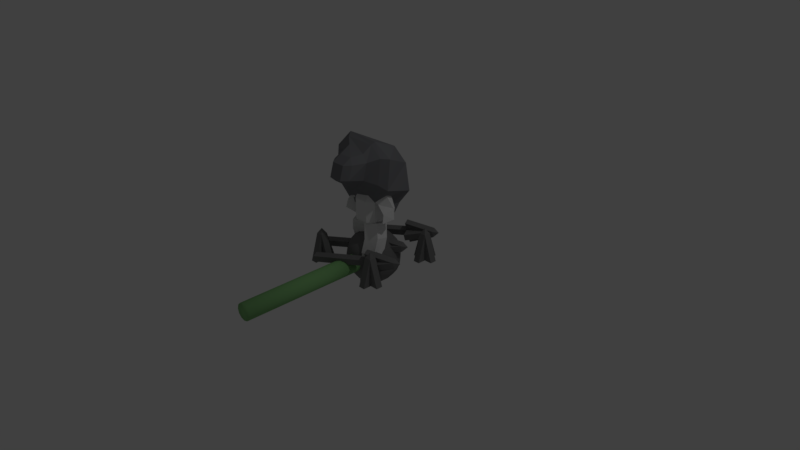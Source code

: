 # Source: EditorItems.blend  (saved by Blender 2.77.0; exported with 4.5.12 LTS)
import bpy
from mathutils import Matrix  # noqa: F401  (used for matrix-valued properties, if any)

bpy.ops.wm.read_factory_settings(use_empty=True)
scene = bpy.context.scene
scene.name = 'Scene'

# ---- collections
col_collection_1 = bpy.data.collections.new('Collection 1'); scene.collection.children.link(col_collection_1)

# ---- materials (node trees are filled in below, after node groups)
mat_spiketrap = bpy.data.materials.new('SpikeTrap')
mat_spiketrap.alpha_threshold = 0.0
mat_spiketrap.use_transparent_shadow = False
mat_spiketrap.diffuse_color = (0.1853, 0.1853, 0.1853, 1.0)
mat_spiketrap.roughness = 0.5
mat_spiketrap.specular_intensity = 0.0
mat_boss = bpy.data.materials.new('Boss')
mat_boss.alpha_threshold = 0.0
mat_boss.use_transparent_shadow = False
mat_boss.diffuse_color = (0.2022, 0.2041, 0.2174, 1.0)
mat_boss.roughness = 0.5
mat_boss.specular_intensity = 0.0
mat_player = bpy.data.materials.new('Player')
mat_player.alpha_threshold = 0.0
mat_player.use_transparent_shadow = False
mat_player.roughness = 0.5
mat_player.specular_intensity = 0.0
mat_connector = bpy.data.materials.new('Connector')
mat_connector.alpha_threshold = 0.0
mat_connector.use_transparent_shadow = False
mat_connector.diffuse_color = (0.2519, 0.5385, 0.2071, 1.0)
mat_connector.roughness = 0.5
mat_connector.specular_intensity = 0.0
mat_node = bpy.data.materials.new('Node')
mat_node.alpha_threshold = 0.0
mat_node.use_transparent_shadow = False
mat_node.diffuse_color = (0.1853, 0.1853, 0.1853, 1.0)
mat_node.roughness = 0.5
mat_node.specular_intensity = 0.0

# ---- material node trees

# ---- world
world_world = bpy.data.worlds.new('World'); scene.world = world_world
world_world.color = (0.05088, 0.05088, 0.05088)
world_world.use_sun_shadow = False
world_world.sun_shadow_jitter_overblur = 0.0
world_world.cycles.sampling_method = 'MANUAL'

# ---- cameras
cam_camera = bpy.data.cameras.new('Camera')
cam_camera.clip_end = 100.0
cam_camera.lens = 35.0
cam_camera.sensor_width = 32.0
cam_camera.sensor_height = 18.0
cam_camera.ortho_scale = 7.314
cam_camera.dof.focus_distance = 0.0
cam_camera.dof.aperture_fstop = 128.0

# ---- lights
light_lamp = bpy.data.lights.new('Lamp', 'POINT')
light_lamp.transmission_factor = 0.0
light_lamp.cutoff_distance = 30.0
light_lamp.energy = 100.0
light_lamp.shadow_buffer_clip_start = 1.001
light_lamp.shadow_soft_size = 0.1
light_lamp.shadow_maximum_resolution = 0.006
light_lamp.use_absolute_resolution = True

# ---- meshes
me_cube_003 = bpy.data.meshes.new('Cube.003')
me_cube_003.from_pydata([(0.06585, 0.1784, 0.02944), (0.3945, 0.2219, -0.1074), (0.03067, 0.1972, -0.04903), (0.3593, 0.2407, -0.1859), (0.06819, 0.09308, 0.007947), (0.3969, 0.1366, -0.1289), (0.03302, 0.1119, -0.07053), (0.3617, 0.1554, -0.2074), (0.07112, -0.01359, -0.01892), (0.03595, 0.00521, -0.0974), (-0.0133, 0.2207, -0.1471), (-0.01095, 0.1354, -0.1686), (0.06292, 0.2851, 0.05631), (0.02774, 0.3039, -0.02216), (0.1098, 0.1549, 0.1275), (0.1122, 0.06957, 0.106), (0.4433, 0.1973, -0.1846), (-0.6554, 0.1064, 0.2367), (-0.6202, 0.08757, 0.3152), (-0.6531, 0.02104, 0.2152), (-0.6179, 0.002238, 0.2937), (0.3361, 0.1918, 0.415), (0.6648, 0.2353, 0.2781), (0.3009, 0.2106, 0.3365), (0.6296, 0.2541, 0.1996), (0.3384, 0.1065, 0.3935), (0.6671, 0.15, 0.2566), (0.3033, 0.1253, 0.315), (0.6319, 0.1688, 0.1781), (0.3414, -0.0001806, 0.3666), (0.3062, 0.01862, 0.2882), (0.2569, 0.2341, 0.2384), (0.2593, 0.1488, 0.2169), (0.3332, 0.2985, 0.4419), (0.298, 0.3173, 0.3634), (0.3801, 0.1683, 0.5131), (0.3824, 0.08298, 0.4916), (0.7135, 0.2107, 0.201), (-0.3852, 0.1198, 0.6223), (-0.35, 0.101, 0.7008), (-0.3828, 0.03445, 0.6008), (-0.3476, 0.01565, 0.6793), (0.05873, 0.1781, -0.5325), (0.3874, 0.2216, -0.6694), (0.02356, 0.1969, -0.611), (0.3522, 0.2404, -0.7479), (0.06108, 0.09272, -0.554), (0.3898, 0.1362, -0.6909), (0.0259, 0.1115, -0.6325), (0.3546, 0.155, -0.7693), (0.06401, -0.01395, -0.5808), (0.02883, 0.004857, -0.6593), (-0.02041, 0.2204, -0.7091), (-0.01807, 0.135, -0.7306), (0.0558, 0.2847, -0.5056), (0.02063, 0.3035, -0.5841), (0.1027, 0.1546, -0.4344), (0.105, 0.06922, -0.4559), (0.4361, 0.1969, -0.7465), (-0.6625, 0.106, -0.3252), (-0.6273, 0.08722, -0.2467), (-0.6602, 0.02069, -0.3467), (-0.625, 0.001885, -0.2682)], [], [(12, 0, 1), (2, 13, 3), (10, 2, 3), (6, 11, 7), (4, 6, 9, 8), (6, 2, 10, 11), (2, 0, 12, 13), (0, 4, 15, 14), (0, 14, 1), (15, 4, 5), (4, 8, 5), (7, 9, 6), (7, 5, 8, 9), (5, 1, 14, 15), (1, 3, 13, 12), (10, 3, 7, 11), (5, 7, 16), (7, 3, 16), (3, 1, 16), (1, 5, 16), (6, 4, 20, 19), (18, 17, 19, 20), (0, 2, 17, 18), (4, 0, 18, 20), (2, 6, 19, 17), (33, 21, 22), (23, 34, 24), (31, 23, 24), (27, 32, 28), (25, 27, 30, 29), (27, 23, 31, 32), (23, 21, 33, 34), (21, 25, 36, 35), (21, 35, 22), (36, 25, 26), (25, 29, 26), (28, 30, 27), (28, 26, 29, 30), (26, 22, 35, 36), (22, 24, 34, 33), (31, 24, 28, 32), (26, 28, 37), (28, 24, 37), (24, 22, 37), (22, 26, 37), (27, 25, 41, 40), (39, 38, 40, 41), (21, 23, 38, 39), (25, 21, 39, 41), (23, 27, 40, 38), (54, 42, 43), (44, 55, 45), (52, 44, 45), (48, 53, 49), (46, 48, 51, 50), (48, 44, 52, 53), (44, 42, 54, 55), (42, 46, 57, 56), (42, 56, 43), (57, 46, 47), (46, 50, 47), (49, 51, 48), (49, 47, 50, 51), (47, 43, 56, 57), (43, 45, 55, 54), (52, 45, 49, 53), (47, 49, 58), (49, 45, 58), (45, 43, 58), (43, 47, 58), (48, 46, 62, 61), (60, 59, 61, 62), (42, 44, 59, 60), (46, 42, 60, 62), (44, 48, 61, 59)])
me_cube_003.materials.append(mat_spiketrap)
me_cube_003.use_remesh_preserve_volume = False
me_cube_003.use_remesh_preserve_attributes = False
me_cube_003.use_mirror_vertex_groups = False
me_cube_003.update()
me_cube_002 = bpy.data.meshes.new('Cube.002')
me_cube_002.from_pydata([(0.1864, 1.173, 0.2923), (0.07942, 1.053, 0.2988), (0.2354, 1.41, 0.276), (0.1457, 1.492, 0.2508), (-0.2074, 1.185, 0.2896), (-0.1757, 1.036, 0.2959), (-0.2241, 1.449, 0.2418), (-0.1427, 1.529, 0.2141), (-0.08237, 1.227, 0.5787), (-0.1538, 1.227, 0.5019), (-0.08254, 1.156, 0.5018), (-0.08237, 1.407, 0.5247), (-0.08237, 1.478, 0.4042), (-0.1538, 1.407, 0.4437), (-0.292, 0.8804, -0.3251), (-0.3636, 0.8001, 0.1091), (-0.4504, 1.006, 0.18), (-0.3511, 1.592, 0.01518), (-0.3271, 1.443, -0.2085), (-0.5012, 1.395, 0.09195), (0.09707, 1.227, 0.5787), (0.0969, 1.156, 0.5018), (0.1685, 1.227, 0.5019), (0.09707, 1.478, 0.4042), (0.09707, 1.407, 0.5247), (0.1685, 1.407, 0.4437), (0.4277, 1.061, 0.1235), (0.1548, 0.794, 0.1297), (0.2782, 0.8649, -0.3778), (0.1484, 1.595, 0.05838), (0.4215, 1.452, 0.07277), (0.1895, 1.48, -0.2182), (-0.2341, 0.7006, -0.2743), (0.1676, 0.6897, -0.3114), (0.1387, 1.569, 0.1133), (-0.3897, 1.416, 0.1852), (-0.2277, 0.9186, 0.2104), (0.3366, 1.126, 0.19), (-0.2814, 1.567, 0.1024), (-0.3304, 1.074, 0.2588), (0.3403, 1.459, 0.1516), (0.1044, 0.9177, 0.1624), (-0.2498, 0.5786, -0.2045), (0.1519, 0.5677, -0.2416), (0.2177, 1.221, -0.3785), (-0.3228, 1.217, -0.3501), (-0.2623, 0.6799, 0.01316), (-0.1898, 0.6724, 0.08238), (-0.3175, 0.7383, 0.09967), (0.01576, 0.6673, 0.06315), (0.111, 0.6705, -0.02227), (0.1255, 0.7301, 0.09293), (-0.1967, 0.5225, 0.08121), (-0.2724, 0.4794, 0.01151), (0.008931, 0.5175, 0.06197), (0.1028, 0.4699, -0.02367)], [], [(36, 15, 27, 41), (2, 25, 22, 0), (13, 6, 4, 9), (34, 29, 17, 38), (24, 11, 8, 20), (18, 31, 44, 45), (8, 9, 10), (11, 12, 13), (14, 15, 16), (17, 18, 19), (20, 21, 22), (23, 24, 25), (26, 27, 28), (29, 30, 31), (8, 11, 13, 9), (38, 17, 19, 35), (18, 45, 16, 19), (5, 10, 9, 4), (17, 29, 31, 18), (30, 26, 44, 31), (14, 28, 33, 32), (3, 23, 25, 2), (24, 20, 22, 25), (41, 27, 26, 37), (23, 12, 11, 24), (10, 21, 20, 8), (35, 19, 16, 39), (21, 1, 0, 22), (34, 3, 2, 40), (36, 5, 4, 39), (12, 7, 6, 13), (23, 3, 7, 12), (40, 2, 0, 37), (10, 5, 1, 21), (28, 27, 51, 50, 33), (33, 50, 55, 43), (49, 47, 52, 54), (15, 14, 32, 46, 48), (30, 40, 37, 26), (15, 36, 39, 16), (29, 34, 40, 30), (6, 35, 39, 4), (1, 41, 37, 0), (7, 38, 35, 6), (3, 34, 38, 7), (5, 36, 41, 1), (27, 15, 48, 47, 49, 51), (32, 33, 43, 42), (55, 53, 42, 43), (45, 44, 28, 14), (44, 26, 28), (16, 45, 14), (46, 47, 48), (49, 50, 51), (54, 52, 53, 55), (46, 53, 52, 47), (55, 50, 49, 54), (46, 32, 42, 53)])
me_cube_002.materials.append(mat_boss)
me_cube_002.use_remesh_preserve_volume = False
me_cube_002.use_remesh_preserve_attributes = False
me_cube_002.use_mirror_vertex_groups = False
me_cube_002.update()
me_cube = bpy.data.meshes.new('Cube')
me_cube.from_pydata([(-0.06358, 0.9977, -0.04467), (0.008058, 0.8779, 0.01006), (-0.136, 1.006, 0.09095), (-0.06431, 0.8895, 0.1454), (-0.1724, 0.9084, -0.0896), (-0.1008, 0.7923, -0.01392), (-0.2448, 0.9302, 0.03995), (-0.1732, 0.8209, 0.1214), (0.1139, 0.3505, 0.2414), (0.05127, 0.5186, 0.1872), (0.07867, 0.2931, 0.05479), (0.01764, 0.4568, 0.000274), (0.3019, 0.3971, 0.1926), (0.2381, 0.5686, 0.1371), (0.2665, 0.34, 0.005577), (0.2045, 0.5067, -0.04986), (0.08684, 0.1285, 0.1126), (0.1165, 0.1811, 0.3011), (0.2819, 0.1514, 0.07575), (0.3118, 0.203, 0.2656), (0.1319, -0.02566, 0.125), (0.1736, -0.02566, 0.3196), (0.3253, -0.02566, 0.0813), (0.367, -0.02566, 0.2759), (-0.1035, 0.3487, -0.1145), (-0.03682, 0.5169, -0.06545), (-0.05373, 0.2913, 0.06875), (0.0114, 0.455, 0.1183), (-0.2871, 0.3953, -0.05114), (-0.2191, 0.5668, -0.0007884), (-0.2371, 0.3382, 0.1326), (-0.1709, 0.505, 0.183), (-0.06641, 0.1267, 0.01179), (-0.1107, 0.1793, -0.1738), (-0.258, 0.1497, 0.06383), (-0.3027, 0.2013, -0.1231), (-0.1123, -0.02742, 0.002967), (-0.1692, -0.02742, -0.1877), (-0.3017, -0.02742, 0.06171), (-0.3586, -0.02742, -0.129), (-0.07084, 0.5615, 0.2088), (-0.1515, 0.5615, 0.1282), (-0.07084, 0.4378, 0.1282), (-0.07084, 0.8418, 0.2088), (-0.07084, 0.9655, 0.1282), (-0.1515, 0.8418, 0.1282), (-0.07084, 0.5615, -0.1351), (-0.07084, 0.4378, -0.05446), (-0.1515, 0.5615, -0.05446), (-0.07084, 0.9655, -0.05446), (-0.07084, 0.8418, -0.1351), (-0.1515, 0.8418, -0.05446), (0.1118, 0.5615, 0.2088), (0.1118, 0.4378, 0.1282), (0.1924, 0.5615, 0.1282), (0.1118, 0.9655, 0.1282), (0.1118, 0.8418, 0.2088), (0.1924, 0.8418, 0.1282), (0.1924, 0.5615, -0.05446), (0.1118, 0.4378, -0.05446), (0.1118, 0.5615, -0.1351), (0.1118, 0.9655, -0.05446), (0.1924, 0.8418, -0.05446), (0.1118, 0.8418, -0.1351), (0.1459, 1.328, -0.081), (0.1851, 1.268, -0.081), (0.1459, 1.268, -0.1202), (0.1459, 1.037, -0.081), (0.1459, 1.097, -0.1202), (0.1851, 1.097, -0.081), (0.1851, 1.268, 0.1322), (0.1459, 1.328, 0.1322), (0.1459, 1.268, 0.1715), (0.1459, 1.037, 0.1322), (0.1851, 1.097, 0.1322), (0.1459, 1.097, 0.1715), (-0.06733, 1.268, -0.1202), (-0.1065, 1.268, -0.081), (-0.06733, 1.328, -0.081), (-0.06733, 1.097, -0.1202), (-0.06733, 1.037, -0.081), (-0.1065, 1.097, -0.081), (-0.06733, 1.328, 0.1322), (-0.1065, 1.268, 0.1322), (-0.06733, 1.268, 0.1715), (-0.06733, 1.037, 0.1322), (-0.06733, 1.097, 0.1715), (-0.1065, 1.097, 0.1322), (-0.2968, 0.7318, 0.146), (-0.3441, 0.7959, 0.02261), (-0.1911, 0.6825, 0.04684), (-0.2629, 0.7479, -0.07362), (-0.3082, 0.6232, 0.17), (-0.3767, 0.6647, 0.04438), (-0.2043, 0.5523, 0.08993), (-0.2729, 0.5939, -0.03572), (0.135, 0.9977, -0.04467), (0.06337, 0.8779, 0.01006), (0.2074, 1.006, 0.09095), (0.1357, 0.8895, 0.1454), (0.2439, 0.9084, -0.0896), (0.1722, 0.7923, -0.01392), (0.3162, 0.9302, 0.03995), (0.2446, 0.8209, 0.1214), (0.3683, 0.7318, 0.146), (0.4156, 0.7959, 0.02261), (0.2626, 0.6825, 0.04684), (0.3343, 0.7479, -0.07362), (0.3796, 0.6232, 0.17), (0.4482, 0.6647, 0.04438), (0.2758, 0.5523, 0.08993), (0.3443, 0.5939, -0.03572)], [], [(42, 47, 59, 53), (62, 57, 54, 58), (6, 4, 91, 89), (55, 61, 49, 44), (56, 43, 40, 52), (50, 63, 60, 46), (9, 11, 10, 8), (11, 15, 14, 10), (15, 13, 12, 14), (13, 9, 8, 12), (12, 8, 17, 19), (13, 15, 11, 9), (16, 18, 22, 20), (14, 12, 19, 18), (8, 10, 16, 17), (10, 14, 18, 16), (21, 20, 22, 23), (18, 19, 23, 22), (17, 16, 20, 21), (19, 17, 21, 23), (25, 27, 26, 24), (27, 31, 30, 26), (31, 29, 28, 30), (29, 25, 24, 28), (28, 24, 33, 35), (29, 31, 27, 25), (32, 34, 38, 36), (30, 28, 35, 34), (24, 26, 32, 33), (26, 30, 34, 32), (37, 36, 38, 39), (34, 35, 39, 38), (33, 32, 36, 37), (35, 33, 37, 39), (40, 41, 42), (43, 44, 45), (46, 47, 48), (49, 50, 51), (52, 53, 54), (55, 56, 57), (58, 59, 60), (61, 62, 63), (40, 43, 45, 41), (44, 49, 51, 45), (50, 46, 48, 51), (47, 42, 41, 48), (49, 61, 63, 50), (62, 58, 60, 63), (59, 47, 46, 60), (61, 55, 57, 62), (56, 52, 54, 57), (53, 59, 58, 54), (55, 44, 43, 56), (42, 53, 52, 40), (45, 51, 48, 41), (65, 70, 74, 69), (85, 80, 67, 73), (83, 77, 81, 87), (72, 84, 86, 75), (76, 66, 68, 79), (64, 65, 66), (67, 68, 69), (70, 71, 72), (73, 74, 75), (76, 77, 78), (79, 80, 81), (82, 83, 84), (85, 86, 87), (85, 73, 75, 86), (72, 75, 74, 70), (67, 80, 79, 68), (71, 82, 84, 72), (78, 64, 66, 76), (86, 84, 83, 87), (65, 69, 68, 66), (82, 78, 77, 83), (80, 85, 87, 81), (76, 79, 81, 77), (64, 71, 70, 65), (73, 67, 69, 74), (71, 64, 78, 82), (4, 0, 1, 5), (0, 2, 3, 1), (2, 6, 7, 3), (7, 5, 1, 3), (2, 0, 4, 6), (89, 91, 95, 93), (4, 5, 90, 91), (5, 7, 88, 90), (7, 6, 89, 88), (93, 95, 94, 92), (88, 89, 93, 92), (91, 90, 94, 95), (90, 88, 92, 94), (102, 105, 107, 100), (100, 101, 97, 96), (96, 97, 99, 98), (98, 99, 103, 102), (103, 99, 97, 101), (98, 102, 100, 96), (105, 109, 111, 107), (100, 107, 106, 101), (101, 106, 104, 103), (103, 104, 105, 102), (109, 108, 110, 111), (104, 108, 109, 105), (107, 111, 110, 106), (106, 110, 108, 104)])
me_cube.materials.append(mat_player)
me_cube.use_remesh_preserve_volume = False
me_cube.use_remesh_preserve_attributes = False
me_cube.use_mirror_vertex_groups = False
me_cube.update()
me_cylinder = bpy.data.meshes.new('Cylinder')
me_cylinder.from_pydata([(-3.346e-09, 0.1152, 2.0), (-3.346e-09, 0.1152, -1.086e-08), (0.05762, 0.09981, 2.0), (0.05762, 0.09981, -9.405e-09), (0.09981, 0.05762, 2.0), (0.09981, 0.05762, -5.43e-09), (0.1152, 5.814e-08, 2.0), (0.1152, -5.447e-08, 5.133e-15), (0.09981, -0.05762, 2.0), (0.09981, -0.05762, 5.43e-09), (0.05762, -0.09981, 2.0), (0.05762, -0.09981, 9.405e-09), (1.406e-08, -0.1152, 2.0), (1.406e-08, -0.1152, 1.086e-08), (-0.05762, -0.09981, 2.0), (-0.05762, -0.09981, 9.405e-09), (-0.09981, -0.05762, 2.0), (-0.09981, -0.05762, 5.43e-09), (-0.1152, 9.599e-09, 2.0), (-0.1152, -1.03e-07, 9.707e-15), (-0.09981, 0.05762, 2.0), (-0.09981, 0.05762, -5.43e-09), (-0.05762, 0.09981, 2.0), (-0.05762, 0.09981, -9.405e-09)], [], [(0, 2, 3, 1), (2, 4, 5, 3), (4, 6, 7, 5), (6, 8, 9, 7), (8, 10, 11, 9), (10, 12, 13, 11), (12, 14, 15, 13), (14, 16, 17, 15), (16, 18, 19, 17), (18, 20, 21, 19), (3, 5, 7, 9, 11, 13, 15, 17, 19, 21, 23, 1), (20, 22, 23, 21), (22, 0, 1, 23), (0, 22, 20, 18, 16, 14, 12, 10, 8, 6, 4, 2)])
me_cylinder.polygons.foreach_set('use_smooth', [True] * 14)
me_cylinder.materials.append(mat_connector)
me_cylinder.use_remesh_preserve_volume = False
me_cylinder.use_remesh_preserve_attributes = False
me_cylinder.use_mirror_vertex_groups = False
me_cylinder.update()
me_sphere = bpy.data.meshes.new('Sphere')
me_sphere.from_pydata([(0.3004, 0.1735, 0.09296), (0.311, 0.1796, 5.579e-08), (0.3004, 0.1735, -0.09296), (0.2694, 0.1555, -0.1796), (0.2199, 0.127, -0.254), (0.1555, 0.08979, -0.311), (0.0805, 0.04648, -0.3469), (0.04648, 0.0805, -0.3469), (0.08979, 0.1555, -0.311), (0.127, 0.2199, -0.254), (0.1555, 0.2694, -0.1796), (0.1735, 0.3004, -0.09296), (0.1796, 0.311, 5.579e-08), (0.1735, 0.3004, 0.09296), (0.1555, 0.2694, 0.1796), (0.127, 0.2199, 0.254), (0.08979, 0.1555, 0.311), (0.04648, 0.0805, 0.3469), (-4.183e-07, -1.072e-07, 0.3592), (-3.53e-07, 0.09296, 0.3469), (-3.45e-07, 0.1796, 0.311), (-3.45e-07, 0.254, 0.254), (-3.45e-07, 0.311, 0.1796), (-3.343e-07, 0.3469, 0.09296), (-3.45e-07, 0.3592, 5.579e-08), (-3.557e-07, 0.3469, -0.09296), (-3.45e-07, 0.311, -0.1796), (-3.45e-07, 0.254, -0.254), (-3.396e-07, 0.1796, -0.311), (-3.477e-07, 0.09296, -0.3469), (-3.484e-07, 1.391e-08, -0.3592), (-0.04648, 0.0805, -0.3469), (-0.08979, 0.1555, -0.311), (-0.127, 0.2199, -0.254), (-0.1555, 0.2694, -0.1796), (-0.1735, 0.3004, -0.09296), (-0.1796, 0.311, 5.579e-08), (-0.1735, 0.3004, 0.09296), (-0.1555, 0.2694, 0.1796), (-0.127, 0.2199, 0.254), (-0.08979, 0.1555, 0.311), (-0.04648, 0.0805, 0.3469), (-0.0805, 0.04648, 0.3469), (-0.1555, 0.08979, 0.311), (-0.2199, 0.127, 0.254), (-0.2694, 0.1555, 0.1796), (-0.3004, 0.1735, 0.09296), (-0.311, 0.1796, 5.579e-08), (-0.3004, 0.1735, -0.09296), (-0.2694, 0.1555, -0.1796), (-0.2199, 0.127, -0.254), (-0.1555, 0.08979, -0.311), (-0.0805, 0.04648, -0.3469), (-0.09296, 1.391e-08, -0.3469), (-0.1796, 1.391e-08, -0.311), (-0.254, 1.391e-08, -0.254), (-0.311, 1.391e-08, -0.1796), (-0.3469, 1.391e-08, -0.09296), (-0.3592, 1.391e-08, 5.579e-08), (-0.3469, 1.391e-08, 0.09296), (-0.311, 1.391e-08, 0.1796), (-0.254, 1.391e-08, 0.254), (-0.1796, 1.391e-08, 0.311), (-0.09296, 1.391e-08, 0.3469), (0.2694, 0.1555, 0.1796), (0.2199, 0.127, 0.254), (0.1555, 0.08979, 0.311), (0.0805, 0.04648, 0.3469), (0.3469, -2.499e-09, 0.09296), (0.3592, -1.32e-08, 5.579e-08), (0.3469, -2.499e-09, -0.09296), (0.311, -2.499e-09, -0.1796), (0.254, -2.499e-09, -0.254), (0.1796, -7.85e-09, -0.311), (0.09296, 1.623e-08, -0.3469), (0.311, 8.205e-09, 0.1796), (0.254, -1.32e-08, 0.254), (0.1796, 2.853e-09, 0.311), (0.09296, 1.623e-08, 0.3469), (0.3004, -0.1735, 0.09296), (0.311, -0.1796, 5.579e-08), (0.3004, -0.1735, -0.09296), (0.2694, -0.1555, -0.1796), (0.2199, -0.127, -0.254), (0.1555, -0.08979, -0.311), (0.0805, -0.04648, -0.3469), (0.2694, -0.1555, 0.1796), (0.2199, -0.127, 0.254), (0.1555, -0.08979, 0.311), (0.0805, -0.04648, 0.3469), (0.1735, -0.3004, 0.09296), (0.1796, -0.311, 5.579e-08), (0.1735, -0.3004, -0.09296), (0.1555, -0.2694, -0.1796), (0.127, -0.2199, -0.254), (0.08979, -0.1555, -0.311), (0.04648, -0.0805, -0.3469), (0.1555, -0.2694, 0.1796), (0.127, -0.2199, 0.254), (0.08979, -0.1555, 0.311), (0.04648, -0.0805, 0.3469), (-3.771e-07, -0.3469, 0.09296), (-4.092e-07, -0.3592, 5.579e-08), (-3.771e-07, -0.3469, -0.09296), (-3.771e-07, -0.311, -0.1796), (-3.557e-07, -0.254, -0.254), (-3.878e-07, -0.1796, -0.311), (-3.53e-07, -0.09296, -0.3469), (-3.664e-07, -0.311, 0.1796), (-3.985e-07, -0.254, 0.254), (-3.717e-07, -0.1796, 0.311), (-3.557e-07, -0.09296, 0.3469), (-0.1735, -0.3004, 0.09296), (-0.1796, -0.311, 5.579e-08), (-0.1735, -0.3004, -0.09296), (-0.1555, -0.2694, -0.1796), (-0.127, -0.2199, -0.254), (-0.08979, -0.1555, -0.311), (-0.04648, -0.0805, -0.3469), (-0.1555, -0.2694, 0.1796), (-0.127, -0.2199, 0.254), (-0.08979, -0.1555, 0.311), (-0.04648, -0.0805, 0.3469), (-0.3004, -0.1735, 0.09296), (-0.311, -0.1796, 5.579e-08), (-0.3004, -0.1735, -0.09296), (-0.2694, -0.1555, -0.1796), (-0.2199, -0.127, -0.254), (-0.1555, -0.08979, -0.311), (-0.0805, -0.04648, -0.3469), (-0.2694, -0.1555, 0.1796), (-0.2199, -0.127, 0.254), (-0.1555, -0.08979, 0.311), (-0.0805, -0.04648, 0.3469)], [], [(64, 65, 76, 75), (5, 4, 72, 73), (30, 6, 74), (67, 18, 78), (2, 1, 69, 70), (4, 3, 71, 72), (10, 11, 2, 3), (14, 15, 65, 64), (16, 17, 67, 66), (30, 7, 6), (13, 14, 64, 0), (17, 18, 67), (7, 8, 5, 6), (11, 12, 1, 2), (8, 9, 4, 5), (9, 10, 3, 4), (15, 16, 66, 65), (12, 13, 0, 1), (26, 25, 11, 10), (27, 26, 10, 9), (21, 20, 16, 15), (29, 28, 8, 7), (23, 22, 14, 13), (25, 24, 12, 11), (30, 29, 7), (20, 19, 17, 16), (19, 18, 17), (24, 23, 13, 12), (22, 21, 15, 14), (28, 27, 9, 8), (35, 36, 24, 25), (39, 40, 20, 21), (40, 41, 19, 20), (41, 18, 19), (36, 37, 23, 24), (32, 33, 27, 28), (47, 46, 37, 36), (34, 35, 25, 26), (49, 48, 35, 34), (42, 18, 41), (45, 44, 39, 38), (33, 34, 26, 27), (51, 50, 33, 32), (31, 32, 28, 29), (30, 52, 31), (44, 43, 40, 39), (48, 47, 36, 35), (52, 51, 32, 31), (30, 53, 52), (43, 42, 41, 40), (50, 49, 34, 33), (37, 38, 22, 23), (58, 59, 46, 47), (46, 45, 38, 37), (59, 60, 45, 46), (60, 61, 44, 45), (56, 57, 48, 49), (63, 18, 42), (53, 54, 51, 52), (38, 39, 21, 22), (54, 55, 50, 51), (30, 31, 29), (57, 58, 47, 48), (62, 63, 42, 43), (61, 62, 43, 44), (55, 56, 49, 50), (1, 0, 68, 69), (66, 67, 78, 77), (6, 5, 73, 74), (3, 2, 70, 71), (65, 66, 77, 76), (0, 64, 75, 68), (70, 69, 80, 81), (72, 71, 82, 83), (77, 78, 89, 88), (68, 75, 86, 79), (71, 70, 81, 82), (74, 73, 84, 85), (76, 77, 88, 87), (75, 76, 87, 86), (30, 74, 85), (69, 68, 79, 80), (78, 18, 89), (73, 72, 83, 84), (87, 88, 99, 98), (86, 87, 98, 97), (89, 18, 100), (85, 84, 95, 96), (84, 83, 94, 95), (80, 79, 90, 91), (81, 80, 91, 92), (83, 82, 93, 94), (79, 86, 97, 90), (30, 85, 96), (82, 81, 92, 93), (88, 89, 100, 99), (90, 97, 108, 101), (30, 96, 107), (93, 92, 103, 104), (99, 100, 111, 110), (98, 99, 110, 109), (97, 98, 109, 108), (100, 18, 111), (96, 95, 106, 107), (95, 94, 105, 106), (91, 90, 101, 102), (92, 91, 102, 103), (94, 93, 104, 105), (106, 105, 116, 117), (102, 101, 112, 113), (103, 102, 113, 114), (105, 104, 115, 116), (101, 108, 119, 112), (30, 107, 118), (104, 103, 114, 115), (110, 111, 122, 121), (109, 110, 121, 120), (108, 109, 120, 119), (111, 18, 122), (107, 106, 117, 118), (121, 122, 133, 132), (120, 121, 132, 131), (119, 120, 131, 130), (122, 18, 133), (118, 117, 128, 129), (117, 116, 127, 128), (113, 112, 123, 124), (114, 113, 124, 125), (116, 115, 126, 127), (112, 119, 130, 123), (30, 118, 129), (115, 114, 125, 126), (127, 126, 56, 55), (123, 130, 60, 59), (30, 129, 53), (126, 125, 57, 56), (132, 133, 63, 62), (131, 132, 62, 61), (130, 131, 61, 60), (133, 18, 63), (129, 128, 54, 53), (128, 127, 55, 54), (124, 123, 59, 58), (125, 124, 58, 57)])
me_sphere.polygons.foreach_set('use_smooth', [True] * 144)
me_sphere.materials.append(mat_node)
me_sphere.use_remesh_preserve_volume = False
me_sphere.use_remesh_preserve_attributes = False
me_sphere.use_mirror_vertex_groups = False
me_sphere.update()
me_cube_001 = bpy.data.meshes.new('Cube.001')
me_cube_001.from_pydata([(-0.5032, -0.05531, 0.5051), (-0.5032, 0.3034, 0.5051), (-0.5032, -0.05531, 0.417), (-0.5032, 0.3034, 0.417), (-0.4152, -0.05531, 0.5051), (-0.4152, 0.3034, 0.5051), (-0.4152, -0.05531, 0.417), (-0.4152, 0.3034, 0.417), (-0.3051, -0.05531, 0.5051), (-0.3051, -0.05531, 0.417), (-0.5032, -0.05531, 0.307), (-0.4152, -0.05531, 0.307), (-0.6133, -0.05531, 0.5051), (-0.6133, -0.05531, 0.417), (-0.5032, -0.05531, 0.6151), (-0.4152, -0.05531, 0.6151), (-0.4592, 0.3745, 0.4611), (0.4211, -0.05531, 0.5051), (0.4211, 0.3034, 0.5051), (0.4211, -0.05531, 0.417), (0.4211, 0.3034, 0.417), (0.5092, -0.05531, 0.5051), (0.5092, 0.3034, 0.5051), (0.5092, -0.05531, 0.417), (0.5092, 0.3034, 0.417), (0.6192, -0.05531, 0.5051), (0.6192, -0.05531, 0.417), (0.4211, -0.05531, 0.307), (0.5092, -0.05531, 0.307), (0.3111, -0.05531, 0.5051), (0.3111, -0.05531, 0.417), (0.4211, -0.05531, 0.6151), (0.5092, -0.05531, 0.6151), (0.4651, 0.3745, 0.4611), (-0.5032, -0.05531, -0.4193), (-0.5032, 0.3034, -0.4193), (-0.5032, -0.05531, -0.5073), (-0.5032, 0.3034, -0.5073), (-0.4152, -0.05531, -0.4193), (-0.4152, 0.3034, -0.4193), (-0.4152, -0.05531, -0.5073), (-0.4152, 0.3034, -0.5073), (-0.3051, -0.05531, -0.4193), (-0.3051, -0.05531, -0.5073), (-0.5032, -0.05531, -0.6173), (-0.4152, -0.05531, -0.6173), (-0.6133, -0.05531, -0.4193), (-0.6133, -0.05531, -0.5073), (-0.5032, -0.05531, -0.3092), (-0.4152, -0.05531, -0.3092), (-0.4592, 0.3745, -0.4633), (0.4211, -0.05531, -0.4193), (0.4211, 0.3034, -0.4193), (0.4211, -0.05531, -0.5073), (0.4211, 0.3034, -0.5073), (0.5092, -0.05531, -0.4193), (0.5092, 0.3034, -0.4193), (0.5092, -0.05531, -0.5073), (0.5092, 0.3034, -0.5073), (0.6192, -0.05531, -0.4193), (0.6192, -0.05531, -0.5073), (0.4211, -0.05531, -0.6173), (0.5092, -0.05531, -0.6173), (0.3111, -0.05531, -0.4193), (0.3111, -0.05531, -0.5073), (0.4211, -0.05531, -0.3092), (0.5092, -0.05531, -0.3092), (0.4651, 0.3745, -0.4633)], [], [(12, 0, 1), (2, 13, 3), (10, 2, 3), (6, 11, 7), (0, 2, 6, 4), (4, 6, 9, 8), (6, 2, 10, 11), (2, 0, 12, 13), (0, 4, 15, 14), (0, 14, 1), (15, 4, 5), (4, 8, 5), (7, 9, 6), (7, 5, 8, 9), (5, 1, 14, 15), (1, 3, 13, 12), (10, 3, 7, 11), (5, 7, 16), (7, 3, 16), (3, 1, 16), (1, 5, 16), (29, 17, 18), (19, 30, 20), (27, 19, 20), (23, 28, 24), (17, 19, 23, 21), (21, 23, 26, 25), (23, 19, 27, 28), (19, 17, 29, 30), (17, 21, 32, 31), (17, 31, 18), (32, 21, 22), (21, 25, 22), (24, 26, 23), (24, 22, 25, 26), (22, 18, 31, 32), (18, 20, 30, 29), (27, 20, 24, 28), (22, 24, 33), (24, 20, 33), (20, 18, 33), (18, 22, 33), (46, 34, 35), (36, 47, 37), (44, 36, 37), (40, 45, 41), (34, 36, 40, 38), (38, 40, 43, 42), (40, 36, 44, 45), (36, 34, 46, 47), (34, 38, 49, 48), (34, 48, 35), (49, 38, 39), (38, 42, 39), (41, 43, 40), (41, 39, 42, 43), (39, 35, 48, 49), (35, 37, 47, 46), (44, 37, 41, 45), (39, 41, 50), (41, 37, 50), (37, 35, 50), (35, 39, 50), (63, 51, 52), (53, 64, 54), (61, 53, 54), (57, 62, 58), (51, 53, 57, 55), (55, 57, 60, 59), (57, 53, 61, 62), (53, 51, 63, 64), (51, 55, 66, 65), (51, 65, 52), (66, 55, 56), (55, 59, 56), (58, 60, 57), (58, 56, 59, 60), (56, 52, 65, 66), (52, 54, 64, 63), (61, 54, 58, 62), (56, 58, 67), (58, 54, 67), (54, 52, 67), (52, 56, 67)])
me_cube_001.materials.append(mat_spiketrap)
me_cube_001.use_remesh_preserve_volume = False
me_cube_001.use_remesh_preserve_attributes = False
me_cube_001.use_mirror_vertex_groups = False
me_cube_001.update()

# ---- objects
ob_spikes = bpy.data.objects.new('Spikes', me_cube_003)
ob_boss = bpy.data.objects.new('Boss', me_cube_002)
ob_player = bpy.data.objects.new('Player', me_cube)
ob_connector = bpy.data.objects.new('Connector', me_cylinder)
ob_node = bpy.data.objects.new('Node', me_sphere)
ob_lamp = bpy.data.objects.new('Lamp', light_lamp)
ob_camera = bpy.data.objects.new('Camera', cam_camera)
ob_spiketrap = bpy.data.objects.new('SpikeTrap', me_cube_001)

# ---- transforms, parenting, visibility, modifiers, constraints
ob_spikes.location = (0.0, 0.0, 0.0)
ob_spikes.rotation_euler = (1.571, -0.0, 0.0)
ob_spikes.lineart.crease_threshold = 0.0
ob_boss.location = (0.0, 0.0, 0.0)
ob_boss.rotation_euler = (1.571, -0.0, 0.0)
ob_boss.hide_viewport = True
ob_boss.lineart.crease_threshold = 0.0
ob_player.location = (0.0, 0.0, 0.0)
ob_player.rotation_euler = (1.571, -0.0, 0.0)
ob_player.lineart.crease_threshold = 0.0
ob_connector.location = (0.0, 0.0, 0.0)
ob_connector.rotation_euler = (1.571, 0.0, 0.0)
ob_connector.lineart.crease_threshold = 0.0
ob_node.location = (0.0, 0.0, 0.0)
ob_node.lineart.crease_threshold = 0.0
ob_lamp.location = (4.076, 1.005, 5.904)
ob_lamp.rotation_euler = (0.6503, 0.05522, 1.866)
ob_lamp.lock_rotations_4d = False
ob_lamp.empty_display_type = 'ARROWS'
ob_lamp.color = (0.0, 0.0, 0.0, 0.0)
ob_lamp.lineart.crease_threshold = 0.0
ob_camera.location = (7.481, -6.508, 5.344)
ob_camera.rotation_euler = (1.109, 0.01082, 0.8149)
ob_camera.lock_rotations_4d = False
ob_camera.empty_display_type = 'ARROWS'
ob_camera.color = (0.0, 0.0, 0.0, 0.0)
ob_camera.display_type = 'WIRE'
ob_camera.lineart.crease_threshold = 0.0
ob_spiketrap.location = (0.0, 0.0, 0.0)
ob_spiketrap.rotation_euler = (1.571, -0.0, 0.0)
ob_spiketrap.lineart.crease_threshold = 0.0

# ---- collection membership
col_collection_1.objects.link(ob_spikes)
col_collection_1.objects.link(ob_boss)
col_collection_1.objects.link(ob_player)
col_collection_1.objects.link(ob_connector)
col_collection_1.objects.link(ob_node)
col_collection_1.objects.link(ob_lamp)
col_collection_1.objects.link(ob_camera)
col_collection_1.objects.link(ob_spiketrap)

# ---- scene / render settings (as saved in the file)
scene.camera = ob_camera
scene.frame_start = 1; scene.frame_end = 250; scene.frame_set(1)
scene.render.engine = 'BLENDER_EEVEE_NEXT'
scene.render.resolution_percentage = 50
scene.render.dither_intensity = 0.0
scene.cycles.use_denoising = False
scene.cycles.samples = 128
scene.cycles.sampling_pattern = 'TABULATED_SOBOL'
scene.cycles.light_sampling_threshold = 0.0
scene.cycles.use_adaptive_sampling = False
scene.cycles.use_light_tree = False
scene.cycles.blur_glossy = 0.0
scene.cycles.sample_clamp_indirect = 0.0
scene.view_settings.view_transform = 'Standard'
bpy.context.view_layer.update()
